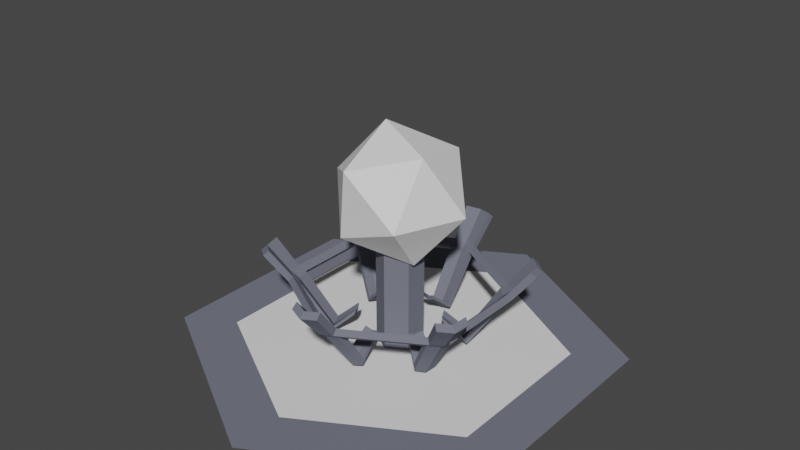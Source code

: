 # Source: master_node.blend  (saved by Blender 4.0.36; exported with 4.5.12 LTS)
import bpy
from mathutils import Matrix  # noqa: F401  (used for matrix-valued properties, if any)

bpy.ops.wm.read_factory_settings(use_empty=True)
scene = bpy.context.scene
scene.name = 'Scene'

# ---- collections
col_collection_1 = bpy.data.collections.new('Collection 1'); scene.collection.children.link(col_collection_1)

# ---- materials (node trees are filled in below, after node groups)
mat_material = bpy.data.materials.new('Material')
mat_material.use_transparent_shadow = False
mat_material.diffuse_color = (0.162, 0.1714, 0.2122, 1.0)

# ---- material node trees

# ---- world
world_world = bpy.data.worlds.new('World'); scene.world = world_world
world_world.use_nodes = True; world_world.node_tree.nodes.clear()
_N = world_world.node_tree.nodes; _L = world_world.node_tree.links
n0 = _N.new('ShaderNodeOutputWorld'); n0.name = 'World Output'; n0.location = (300, 300)
n1 = _N.new('ShaderNodeBackground'); n1.name = 'Background'; n1.location = (10, 300)
n1.inputs[0].default_value = (0.05088, 0.05088, 0.05088, 1.0)
_L.new(n1.outputs[0], n0.inputs[0])
n0.is_active_output = True
world_world.color = (0.05088, 0.05088, 0.05088)
world_world.use_sun_shadow = False
world_world.sun_shadow_jitter_overblur = 0.0

# ---- meshes
me_icosphere = bpy.data.meshes.new('Icosphere')
me_icosphere.from_pydata([(0.0, 0.0, -1.0), (0.7236, -0.5257, -0.4472), (-0.2764, -0.8506, -0.4472), (-0.8944, 0.0, -0.4472), (-0.2764, 0.8506, -0.4472), (0.7236, 0.5257, -0.4472), (0.2764, -0.8506, 0.4472), (-0.7236, -0.5257, 0.4472), (-0.7236, 0.5257, 0.4472), (0.2764, 0.8506, 0.4472), (0.8944, 0.0, 0.4472), (0.0, 0.0, 1.0)], [], [(0, 1, 2), (1, 0, 5), (0, 2, 3), (0, 3, 4), (0, 4, 5), (1, 5, 10), (2, 1, 6), (3, 2, 7), (4, 3, 8), (5, 4, 9), (1, 10, 6), (2, 6, 7), (3, 7, 8), (4, 8, 9), (5, 9, 10), (6, 10, 11), (7, 6, 11), (8, 7, 11), (9, 8, 11), (10, 9, 11)])
_ca = me_icosphere.color_attributes.new('Col', 'BYTE_COLOR', 'CORNER')
_ca.data.foreach_set('color', [0.005182, 0.005182, 0.005182, 1.0, 0.02956, 0.2384, 0.2384, 1.0, 0.005182, 0.2159, 0.005182, 1.0, 0.02956, 0.2384, 0.2384, 1.0, 0.005182, 0.005182, 0.005182, 1.0, 0.2159, 0.0003035, 0.2159, 1.0, 0.005182, 0.005182, 0.005182, 1.0, 0.005182, 0.2159, 0.005182, 1.0, 0.2195, 0.2195, 0.0009106, 1.0, 0.005182, 0.005182, 0.005182, 1.0, 0.2195, 0.2195, 0.0009106, 1.0, 0.2159, 0.0, 0.0, 1.0, 0.005182, 0.005182, 0.005182, 1.0, 0.2159, 0.0, 0.0, 1.0, 0.2159, 0.0003035, 0.2159, 1.0, 0.02956, 0.2384, 0.2384, 1.0, 0.2159, 0.0003035, 0.2159, 1.0, 0.01764, 0.01764, 1.0, 1.0, 0.005182, 0.2159, 0.005182, 1.0, 0.02956, 0.2384, 0.2384, 1.0, 0.01764, 1.0, 1.0, 1.0, 0.2195, 0.2195, 0.0009106, 1.0, 0.005182, 0.2159, 0.005182, 1.0, 0.02029, 1.0, 0.02029, 1.0, 0.2159, 0.0, 0.0, 1.0, 0.2195, 0.2195, 0.0009106, 1.0, 1.0, 1.0, 0.01444, 1.0, 0.2159, 0.0003035, 0.2159, 1.0, 0.2159, 0.0, 0.0, 1.0, 1.0, 0.0, 0.0, 1.0, 0.02956, 0.2384, 0.2384, 1.0, 0.01764, 0.01764, 1.0, 1.0, 0.01764, 1.0, 1.0, 1.0, 0.005182, 0.2159, 0.005182, 1.0, 0.01764, 1.0, 1.0, 1.0, 0.02029, 1.0, 0.02029, 1.0, 0.2195, 0.2195, 0.0009106, 1.0, 0.02029, 1.0, 0.02029, 1.0, 1.0, 1.0, 0.01444, 1.0, 0.2159, 0.0, 0.0, 1.0, 1.0, 1.0, 0.01444, 1.0, 1.0, 0.0, 0.0, 1.0, 0.2159, 0.0003035, 0.2159, 1.0, 1.0, 0.0, 0.0, 1.0, 0.01764, 0.01764, 1.0, 1.0, 0.01764, 1.0, 1.0, 1.0, 0.01764, 0.01764, 1.0, 1.0, 1.0, 1.0, 1.0, 1.0, 0.02029, 1.0, 0.02029, 1.0, 0.01764, 1.0, 1.0, 1.0, 1.0, 1.0, 1.0, 1.0, 1.0, 1.0, 0.01444, 1.0, 0.02029, 1.0, 0.02029, 1.0, 1.0, 1.0, 1.0, 1.0, 1.0, 0.0, 0.0, 1.0, 1.0, 1.0, 0.01444, 1.0, 1.0, 1.0, 1.0, 1.0, 0.01764, 0.01764, 1.0, 1.0, 1.0, 0.0, 0.0, 1.0, 1.0, 1.0, 1.0, 1.0])
me_icosphere.update()
me_cylinder_002 = bpy.data.meshes.new('Cylinder.002')
me_cylinder_002.from_pydata([(-0.7139, 0.3098, 0.09287), (-0.6252, 0.4634, 0.09287), (0.7139, 0.3098, 0.09287), (-0.08866, 0.7731, 0.09287), (-0.08866, -0.7731, 0.09287), (0.6252, 0.4634, 0.09287), (0.08866, 0.7731, 0.09287), (0.08866, -0.7731, 0.09287), (0.7139, -0.3098, 0.09287), (0.6252, -0.4634, 0.09287), (-0.7139, -0.3098, 0.09287), (-0.6252, -0.4634, 0.09287), (-0.5883, 0.2564, 0.1422), (-0.5162, 0.3813, 0.1422), (0.5883, 0.2564, 0.1422), (-0.07215, 0.6377, 0.1422), (-0.07215, -0.6377, 0.1422), (0.5162, 0.3813, 0.1422), (0.07215, 0.6377, 0.1422), (0.07215, -0.6377, 0.1422), (0.5883, -0.2564, 0.1422), (0.5162, -0.3813, 0.1422), (-0.5883, -0.2564, 0.1422), (-0.5162, -0.3813, 0.1422), (-0.5501, 0.2355, 0.152), (-0.479, 0.3587, 0.152), (0.5501, 0.2355, 0.152), (-0.07109, 0.5942, 0.152), (-0.07109, -0.5942, 0.152), (0.479, 0.3587, 0.152), (0.07109, 0.5942, 0.152), (0.07109, -0.5942, 0.152), (0.5501, -0.2355, 0.152), (0.479, -0.3587, 0.152), (-0.5501, -0.2355, 0.152), (-0.479, -0.3587, 0.152), (-0.3767, 0.1461, 0.2354), (-0.3149, 0.2531, 0.2354), (0.3767, 0.1461, 0.2354), (-0.06177, 0.3993, 0.2354), (-0.06177, -0.3993, 0.2354), (0.3149, 0.2531, 0.2354), (0.06177, 0.3993, 0.2354), (0.06177, -0.3993, 0.2354), (0.3767, -0.1461, 0.2354), (0.3149, -0.2531, 0.2354), (-0.3767, -0.1461, 0.2354), (-0.3149, -0.2531, 0.2354), (-0.2495, 0.09113, 0.2014), (-0.2037, 0.1705, 0.2014), (0.2495, 0.09113, 0.2014), (-0.04583, 0.2616, 0.2014), (-0.04583, -0.2616, 0.2014), (0.2037, 0.1705, 0.2014), (0.04583, 0.2616, 0.2014), (0.04583, -0.2616, 0.2014), (0.2495, -0.09113, 0.2014), (0.2037, -0.1705, 0.2014), (-0.2495, -0.09113, 0.2014), (-0.2037, -0.1705, 0.2014), (0.0, -0.8068, 0.09572), (0.0, -0.6717, 0.1421), (0.0, -0.6182, 0.1547), (0.0, -0.4124, 0.2414), (0.0, -0.2562, 0.2058), (0.0, 0.8068, 0.09572), (0.0, 0.6717, 0.1421), (0.0, 0.6182, 0.1547), (0.0, 0.4124, 0.2414), (0.0, 0.2562, 0.2058), (-0.6987, 0.4034, 0.09572), (-0.5817, 0.3359, 0.1421), (-0.5354, 0.3091, 0.1547), (-0.3572, 0.2062, 0.2414), (-0.2219, 0.1281, 0.2058), (-0.6987, -0.4034, 0.09572), (-0.5817, -0.3359, 0.1421), (-0.5354, -0.3091, 0.1547), (-0.3572, -0.2062, 0.2414), (-0.2219, -0.1281, 0.2058), (0.6987, 0.4034, 0.09572), (0.5817, 0.3359, 0.1421), (0.5354, 0.3091, 0.1547), (0.3572, 0.2062, 0.2414), (0.2219, 0.1281, 0.2058), (0.6987, -0.4034, 0.09572), (0.5817, -0.3359, 0.1421), (0.5354, -0.3091, 0.1547), (0.3572, -0.2062, 0.2414), (0.2219, -0.1281, 0.2058), (-0.7466, 0.3235, 0.1023), (-0.6534, 0.4848, 0.1023), (0.7466, 0.3235, 0.1023), (-0.09317, 0.8083, 0.1023), (-0.09317, -0.8083, 0.1023), (0.6534, 0.4848, 0.1023), (0.09317, 0.8083, 0.1023), (0.09317, -0.8083, 0.1023), (0.7466, -0.3235, 0.1023), (0.6534, -0.4848, 0.1023), (-0.7466, -0.3235, 0.1023), (-0.6534, -0.4848, 0.1023), (-0.6152, 0.2676, 0.1517), (-0.5394, 0.399, 0.1517), (0.6152, 0.2676, 0.1517), (-0.07583, 0.6666, 0.1517), (-0.07583, -0.6666, 0.1517), (0.5394, 0.399, 0.1517), (0.07583, 0.6666, 0.1517), (0.07583, -0.6666, 0.1517), (0.6152, -0.2676, 0.1517), (0.5394, -0.399, 0.1517), (-0.6152, -0.2676, 0.1517), (-0.5394, -0.399, 0.1517), (-0.5755, 0.2459, 0.1615), (-0.5007, 0.3754, 0.1615), (0.5755, 0.2459, 0.1615), (-0.07477, 0.6214, 0.1615), (-0.07477, -0.6214, 0.1615), (0.5007, 0.3754, 0.1615), (0.07477, 0.6214, 0.1615), (0.07477, -0.6214, 0.1615), (0.5755, -0.2459, 0.1615), (0.5007, -0.3754, 0.1615), (-0.5755, -0.2459, 0.1615), (-0.5007, -0.3754, 0.1615), (-0.3936, 0.1522, 0.2451), (-0.3286, 0.2648, 0.2451), (0.3936, 0.1522, 0.2451), (-0.06499, 0.417, 0.2451), (-0.06499, -0.417, 0.2451), (0.3286, 0.2648, 0.2451), (0.06499, 0.417, 0.2451), (0.06499, -0.417, 0.2451), (0.3936, -0.1522, 0.2451), (0.3286, -0.2648, 0.2451), (-0.3936, -0.1522, 0.2451), (-0.3286, -0.2648, 0.2451), (-0.2597, 0.09435, 0.211), (-0.2116, 0.1778, 0.211), (0.2597, 0.09435, 0.211), (-0.04816, 0.2721, 0.211), (-0.04816, -0.2721, 0.211), (0.2116, 0.1778, 0.211), (0.04816, 0.2721, 0.211), (0.04816, -0.2721, 0.211), (0.2597, -0.09435, 0.211), (0.2116, -0.1778, 0.211), (-0.2597, -0.09435, 0.211), (-0.2116, -0.1778, 0.211), (1.072e-10, -0.8434, 0.1052), (1.072e-10, -0.7023, 0.1517), (1.072e-10, -0.6464, 0.1642), (1.072e-10, -0.4309, 0.2511), (1.072e-10, -0.2665, 0.2154), (1.072e-10, 0.8434, 0.1052), (9.714e-11, 0.7023, 0.1517), (1.072e-10, 0.6464, 0.1642), (1.072e-10, 0.4309, 0.2511), (1.072e-10, 0.2665, 0.2154), (-0.7304, 0.4217, 0.1052), (-0.6082, 0.3512, 0.1517), (-0.5598, 0.3232, 0.1642), (-0.3732, 0.2155, 0.2511), (-0.2308, 0.1332, 0.2154), (-0.7304, -0.4217, 0.1052), (-0.6082, -0.3512, 0.1517), (-0.5598, -0.3232, 0.1642), (-0.3732, -0.2155, 0.2511), (-0.2308, -0.1332, 0.2154), (0.7304, 0.4217, 0.1052), (0.6082, 0.3512, 0.1517), (0.5598, 0.3232, 0.1642), (0.3732, 0.2155, 0.2511), (0.2308, 0.1332, 0.2154), (0.7304, -0.4217, 0.1052), (0.6082, -0.3512, 0.1517), (0.5598, -0.3232, 0.1642), (0.3732, -0.2155, 0.2511), (0.2308, -0.1332, 0.2154)], [], [(87, 88, 44, 32), (60, 4, 16, 61), (75, 10, 22, 76), (70, 1, 13, 71), (60, 61, 19, 7), (38, 50, 84, 83), (14, 26, 82, 81), (61, 16, 28, 62), (71, 13, 25, 72), (80, 81, 17, 5), (83, 84, 53, 41), (76, 22, 34, 77), (16, 23, 35, 28), (86, 87, 32, 20), (19, 31, 33, 21), (81, 82, 29, 17), (13, 15, 27, 25), (24, 34, 22, 12), (45, 57, 89, 88), (62, 28, 40, 63), (72, 25, 37, 73), (17, 29, 30, 18), (42, 54, 69, 68), (77, 34, 46, 78), (21, 33, 87, 86), (63, 40, 52, 64), (73, 37, 49, 74), (62, 63, 43, 31), (18, 30, 67, 66), (78, 46, 58, 79), (82, 83, 41, 29), (26, 14, 20, 32), (61, 62, 31, 19), (85, 86, 20, 8), (6, 18, 66, 65), (30, 42, 68, 67), (88, 89, 56, 44), (63, 64, 55, 43), (9, 21, 86, 85), (33, 45, 88, 87), (2, 14, 81, 80), (26, 38, 83, 82), (39, 68, 69, 51), (27, 67, 68, 39), (15, 66, 67, 27), (3, 65, 66, 15), (36, 73, 74, 48), (24, 72, 73, 36), (12, 71, 72, 24), (0, 70, 71, 12), (47, 78, 79, 59), (35, 77, 78, 47), (23, 76, 77, 35), (11, 75, 76, 23), (177, 122, 134, 178), (150, 151, 106, 94), (165, 166, 112, 100), (160, 161, 103, 91), (150, 97, 109, 151), (128, 173, 174, 140), (104, 171, 172, 116), (151, 152, 118, 106), (161, 162, 115, 103), (170, 95, 107, 171), (173, 131, 143, 174), (166, 167, 124, 112), (106, 118, 125, 113), (176, 110, 122, 177), (109, 111, 123, 121), (171, 107, 119, 172), (103, 115, 117, 105), (114, 102, 112, 124), (135, 178, 179, 147), (152, 153, 130, 118), (162, 163, 127, 115), (107, 108, 120, 119), (132, 158, 159, 144), (167, 168, 136, 124), (111, 176, 177, 123), (153, 154, 142, 130), (163, 164, 139, 127), (152, 121, 133, 153), (108, 156, 157, 120), (168, 169, 148, 136), (172, 119, 131, 173), (116, 122, 110, 104), (151, 109, 121, 152), (175, 98, 110, 176), (96, 155, 156, 108), (120, 157, 158, 132), (178, 134, 146, 179), (153, 133, 145, 154), (99, 175, 176, 111), (123, 177, 178, 135), (92, 170, 171, 104), (116, 172, 173, 128), (129, 141, 159, 158), (117, 129, 158, 157), (105, 117, 157, 156), (93, 105, 156, 155), (126, 138, 164, 163), (114, 126, 163, 162), (102, 114, 162, 161), (90, 102, 161, 160), (137, 149, 169, 168), (125, 137, 168, 167), (113, 125, 167, 166), (101, 113, 166, 165), (89, 179, 146, 56), (41, 131, 119, 29), (51, 141, 129, 39), (30, 120, 132, 42), (0, 90, 160, 70), (55, 145, 133, 43), (11, 101, 165, 75), (59, 149, 137, 47), (85, 175, 99, 9), (46, 136, 148, 58), (53, 143, 131, 41), (70, 160, 91, 1), (60, 150, 94, 4), (14, 104, 110, 20), (3, 93, 155, 65), (28, 118, 130, 40), (36, 126, 114, 24), (25, 115, 127, 37), (54, 144, 159, 69), (56, 146, 134, 44), (49, 139, 164, 74), (52, 142, 154, 64), (39, 129, 117, 27), (18, 108, 107, 17), (5, 95, 170, 80), (32, 122, 116, 26), (21, 111, 109, 19), (64, 154, 145, 55), (26, 116, 128, 38), (43, 133, 121, 31), (7, 97, 150, 60), (17, 107, 95, 5), (47, 137, 125, 35), (16, 106, 113, 23), (65, 155, 96, 6), (75, 165, 100, 10), (38, 128, 140, 50), (34, 124, 136, 46), (35, 125, 118, 28), (4, 94, 106, 16), (45, 135, 147, 57), (74, 164, 138, 48), (23, 113, 101, 11), (42, 132, 144, 54), (79, 169, 149, 59), (2, 92, 104, 14), (10, 100, 112, 22), (44, 134, 122, 32), (6, 96, 108, 18), (12, 102, 90, 0), (58, 148, 169, 79), (8, 98, 175, 85), (31, 121, 123, 33), (1, 91, 103, 13), (69, 159, 141, 51), (15, 105, 93, 3), (50, 140, 174, 84), (19, 109, 97, 7), (84, 174, 143, 53), (57, 147, 179, 89), (13, 103, 105, 15), (9, 99, 111, 21), (33, 123, 135, 45), (27, 117, 115, 25), (20, 110, 98, 8), (80, 170, 92, 2), (40, 130, 142, 52), (24, 114, 124, 34), (48, 138, 126, 36), (22, 112, 102, 12), (29, 119, 120, 30), (37, 127, 139, 49)])
me_cylinder_002.materials.append(mat_material)
me_cylinder_002.update()
me_cylinder_005 = bpy.data.meshes.new('Cylinder.005')
me_cylinder_005.from_pydata([(-0.6495, 0.375, 0.0), (-5.96e-08, 0.75, 0.0), (5.96e-08, -0.75, 0.0), (0.6495, 0.375, 0.0), (0.6495, -0.375, 0.0), (-0.6495, -0.375, 0.0)], [], [(0, 5, 2, 4, 3, 1)])
_ca = me_cylinder_005.color_attributes.new('Col', 'BYTE_COLOR', 'CORNER')
_ca.data.foreach_set('color', [0.05127, 0.05127, 0.0, 1.0, 0.0, 0.05127, 0.0, 1.0, 0.0003035, 0.05127, 0.05127, 1.0, 0.0, 0.0, 0.05127, 1.0, 0.05127, 0.0, 0.05127, 1.0, 0.05127, 0.0, 0.0, 1.0])
me_cylinder_005.update()
me_cylinder_004 = bpy.data.meshes.new('Cylinder.004')
me_cylinder_004.from_pydata([(0.0, 0.75, 0.0), (0.0, 1.0, 0.0), (0.866, 0.5, 0.0), (0.6495, 0.375, 0.0), (0.866, -0.5, 0.0), (0.6495, -0.375, 0.0), (0.0, -1.0, 0.0), (0.0, -0.75, 0.0), (-0.866, -0.5, 0.0), (-0.6495, -0.375, 0.0), (-0.866, 0.5, 0.0), (-0.6495, 0.375, 0.0)], [], [(9, 8, 6, 7), (3, 2, 1, 0), (7, 6, 4, 5), (5, 4, 2, 3), (0, 1, 10, 11), (11, 10, 8, 9)])
me_cylinder_004.materials.append(mat_material)
me_cylinder_004.update()
me_cylinder_004.normals_split_custom_set([tuple(v) for v in zip(*[iter([0.0, 0.0, 1.0, 0.0, 0.0, 1.0, 0.0, 0.0, 1.0, 0.0, 0.0, 1.0, 0.0, 0.0, 1.0, 0.0, 0.0, 1.0, 0.0, 0.0, 1.0, 0.0, 0.0, 1.0, 0.0, 0.0, 1.0, 0.0, 0.0, 1.0, 0.0, 0.0, 1.0, 0.0, 0.0, 1.0, 0.0, 0.0, 1.0, 0.0, 0.0, 1.0, 0.0, 0.0, 1.0, 0.0, 0.0, 1.0, 0.0, 0.0, 1.0, 0.0, 0.0, 1.0, 0.0, 0.0, 1.0, 0.0, 0.0, 1.0, 0.0, 0.0, 1.0, 0.0, 0.0, 1.0, 0.0, 0.0, 1.0, 0.0, 0.0, 1.0])] * 3)])
me_cylinder_003 = bpy.data.meshes.new('Cylinder.003')
me_cylinder_003.from_pydata([(-0.6495, 0.375, 0.0), (-5.298e-08, 0.75, 0.0), (6.623e-08, -0.75, 0.0), (0.6495, 0.375, 0.0), (0.6495, -0.375, 0.0), (-0.6495, -0.375, 0.0), (-5.298e-08, 0.75, 0.2016), (-0.6495, 0.375, 0.2016), (0.6495, -0.375, 0.2016), (0.6495, 0.375, 0.2016), (6.623e-08, -0.75, 0.2016), (-0.6495, -0.375, 0.2016)], [], [(4, 3, 9, 8), (2, 10, 11, 5), (3, 1, 6, 9), (1, 0, 7, 6), (2, 4, 8, 10), (5, 11, 7, 0)])
me_cylinder_003.materials.append(mat_material)
me_cylinder_003.update()

# ---- objects
ob_4_core = bpy.data.objects.new('4-core', me_icosphere)
ob_2_stand = bpy.data.objects.new('2-stand', me_cylinder_002)
ob_1_top = bpy.data.objects.new('1-top', me_cylinder_005)
ob_0_base = bpy.data.objects.new('0-base', me_cylinder_004)
ob_3_support = bpy.data.objects.new('3-support', me_cylinder_003)

# ---- transforms, parenting, visibility, modifiers, constraints
ob_4_core.location = (0.0, 0.0, 0.7115)
ob_4_core.rotation_euler = (0.0, 2.435, 2.749)
ob_4_core.scale = (0.3119, 0.3119, 0.3016)
ob_2_stand.location = (1.599e-09, 7.206e-08, 0.6577)
ob_2_stand.rotation_euler = (3.142, -0.0, 0.0)
ob_2_stand.scale = (0.724, 0.724, 2.551)
ob_1_top.location = (0.0, 0.0, 0.0)
ob_1_top.scale = (1.0, 1.0, 3.0)
ob_0_base.location = (0.0, 0.0, 0.0)
ob_0_base.scale = (1.0, 1.0, 3.0)
ob_3_support.location = (0.0, 0.0, 0.0)
ob_3_support.rotation_euler = (0.0, -0.0, -3.142)
ob_3_support.scale = (0.1402, 0.1402, 2.539)

# ---- collection membership
col_collection_1.objects.link(ob_4_core)
col_collection_1.objects.link(ob_2_stand)
col_collection_1.objects.link(ob_1_top)
col_collection_1.objects.link(ob_0_base)
col_collection_1.objects.link(ob_3_support)

# ---- scene / render settings (as saved in the file)
scene.frame_start = 1; scene.frame_end = 80; scene.frame_set(31)
scene.render.engine = 'BLENDER_EEVEE_NEXT'
scene.cycles.sampling_pattern = 'TABULATED_SOBOL'
scene.cycles.use_light_tree = False
scene.view_settings.view_transform = 'Filmic'
bpy.context.view_layer.update()

# ---- added for rendering (the .blend has no active camera and no usable light): camera, sun
cam_auto = bpy.data.cameras.new('AutoCamera')
cam_auto.lens = 50.0
cam_auto.sensor_width = 36.0
cam_auto.clip_end = 1000.0
ob_auto_camera = bpy.data.objects.new('AutoCamera', cam_auto)
scene.collection.objects.link(ob_auto_camera)
ob_auto_camera.location = (2.65895, -3.19074, 2.68819)
ob_auto_camera.rotation_euler = (1.09748, -7.21219e-08, 0.694738)
scene.camera = ob_auto_camera
light_auto_sun = bpy.data.lights.new('AutoSun', 'SUN')
light_auto_sun.energy = 3.0
light_auto_sun.angle = 0.0523599
ob_auto_sun = bpy.data.objects.new('AutoSun', light_auto_sun)
scene.collection.objects.link(ob_auto_sun)
ob_auto_sun.rotation_euler = (0.872665, 0.174533, 0.523599)
bpy.context.view_layer.update()
